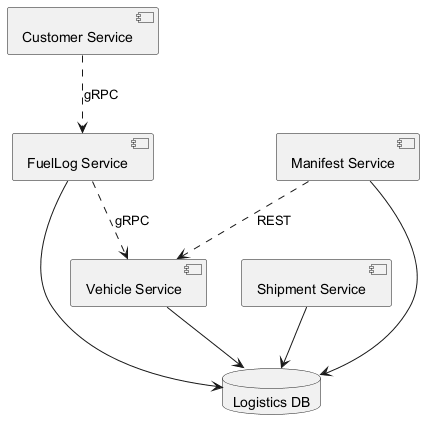

The diagram above was rendered by PlantUML. Its source (embedded in the PNG):
@startuml
skinparam backgroundColor #FFFFFF
skinparam classBackgroundColor #E8F4FA
skinparam classBorderColor #2C7DA0
component "FuelLog Service" as C_FuelLogService
component "Customer Service" as C_CustomerService
component "Vehicle Service" as C_VehicleService
component "Shipment Service" as C_ShipmentService
component "Manifest Service" as C_ManifestService
database "Logistics DB" as DB_logistics
C_FuelLogService --> DB_logistics
C_VehicleService --> DB_logistics
C_ShipmentService --> DB_logistics
C_ManifestService --> DB_logistics
C_ManifestService ..> C_VehicleService : REST
C_CustomerService ..> C_FuelLogService : gRPC
C_FuelLogService ..> C_VehicleService : gRPC
@enduml